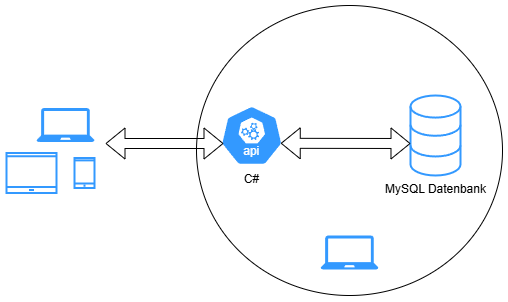

The diagram above was exported from draw.io. Its source (the exported page's mxGraphModel, read from the mxfile embedded in the PNG):
<mxGraphModel dx="657" dy="355" grid="1" gridSize="10" guides="1" tooltips="1" connect="1" arrows="1" fold="1" page="1" pageScale="1" pageWidth="827" pageHeight="1169" math="0" shadow="0">
  <root>
    <mxCell id="0" />
    <mxCell id="1" parent="0" />
    <mxCell id="rkKOUDJ0aLy_YB_cvtWe-9" value="" style="sketch=0;pointerEvents=1;shadow=0;dashed=0;html=1;strokeColor=none;fillColor=#3399FF;labelPosition=center;verticalLabelPosition=bottom;verticalAlign=top;outlineConnect=0;align=center;shape=mxgraph.office.devices.laptop;" vertex="1" parent="1">
      <mxGeometry x="340" y="302.5" width="58" height="34" as="geometry" />
    </mxCell>
    <mxCell id="rkKOUDJ0aLy_YB_cvtWe-10" value="" style="html=1;verticalLabelPosition=bottom;align=center;labelBackgroundColor=#ffffff;verticalAlign=top;strokeWidth=2;strokeColor=#3399FF;shadow=0;dashed=0;shape=mxgraph.ios7.icons.smartphone;fillColor=none;" vertex="1" parent="1">
      <mxGeometry x="378" y="352.5" width="20" height="30" as="geometry" />
    </mxCell>
    <mxCell id="rkKOUDJ0aLy_YB_cvtWe-11" value="" style="html=1;verticalLabelPosition=bottom;align=center;labelBackgroundColor=#ffffff;verticalAlign=top;strokeWidth=2;strokeColor=#3399FF;shadow=0;dashed=0;shape=mxgraph.ios7.icons.smartphone;fillColor=none;" vertex="1" parent="1">
      <mxGeometry x="310" y="347.5" width="50" height="40" as="geometry" />
    </mxCell>
    <mxCell id="rkKOUDJ0aLy_YB_cvtWe-5" value="" style="ellipse;whiteSpace=wrap;html=1;" vertex="1" parent="1">
      <mxGeometry x="500" y="200" width="306" height="290" as="geometry" />
    </mxCell>
    <mxCell id="rkKOUDJ0aLy_YB_cvtWe-1" value="MySQL Datenbank" style="html=1;verticalLabelPosition=bottom;align=center;labelBackgroundColor=#ffffff;verticalAlign=top;strokeWidth=2;strokeColor=#3399FF;shadow=0;dashed=0;shape=mxgraph.ios7.icons.data;" vertex="1" parent="1">
      <mxGeometry x="714" y="290" width="50" height="80" as="geometry" />
    </mxCell>
    <mxCell id="rkKOUDJ0aLy_YB_cvtWe-2" value="C#" style="aspect=fixed;sketch=0;html=1;dashed=0;whitespace=wrap;verticalLabelPosition=bottom;verticalAlign=top;fillColor=#3399FF;strokeColor=#ffffff;points=[[0.005,0.63,0],[0.1,0.2,0],[0.9,0.2,0],[0.5,0,0],[0.995,0.63,0],[0.72,0.99,0],[0.5,1,0],[0.28,0.99,0]];shape=mxgraph.kubernetes.icon2;kubernetesLabel=1;prIcon=api" vertex="1" parent="1">
      <mxGeometry x="524" y="300" width="62.5" height="60" as="geometry" />
    </mxCell>
    <mxCell id="rkKOUDJ0aLy_YB_cvtWe-3" value="" style="shape=flexArrow;endArrow=classic;startArrow=classic;html=1;rounded=0;exitX=0.964;exitY=0.63;exitDx=0;exitDy=0;exitPerimeter=0;" edge="1" parent="1" source="rkKOUDJ0aLy_YB_cvtWe-2">
      <mxGeometry width="100" height="100" relative="1" as="geometry">
        <mxPoint x="584" y="470" as="sourcePoint" />
        <mxPoint x="714" y="338" as="targetPoint" />
      </mxGeometry>
    </mxCell>
    <mxCell id="rkKOUDJ0aLy_YB_cvtWe-4" value="" style="sketch=0;pointerEvents=1;shadow=0;dashed=0;html=1;strokeColor=none;fillColor=#3399FF;labelPosition=center;verticalLabelPosition=bottom;verticalAlign=top;outlineConnect=0;align=center;shape=mxgraph.office.devices.laptop;" vertex="1" parent="1">
      <mxGeometry x="624" y="430" width="58" height="34" as="geometry" />
    </mxCell>
    <mxCell id="rkKOUDJ0aLy_YB_cvtWe-7" value="" style="shape=flexArrow;endArrow=classic;startArrow=classic;html=1;rounded=0;" edge="1" parent="1">
      <mxGeometry width="100" height="100" relative="1" as="geometry">
        <mxPoint x="409" y="338" as="sourcePoint" />
        <mxPoint x="527" y="338" as="targetPoint" />
      </mxGeometry>
    </mxCell>
  </root>
</mxGraphModel>